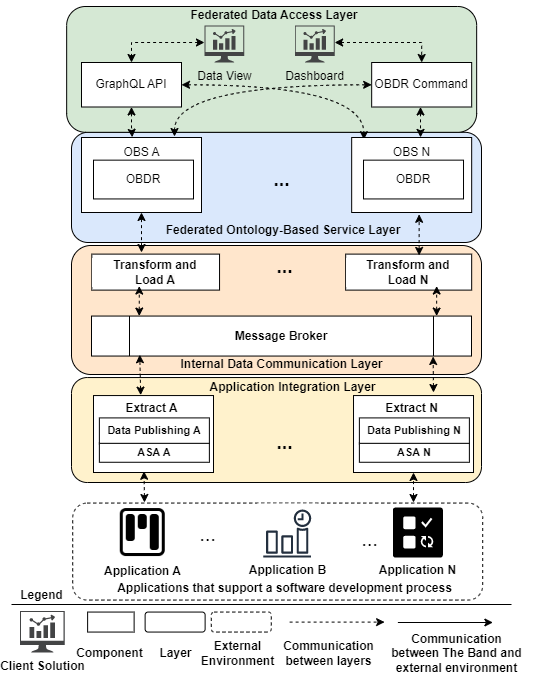

The diagram above was exported from draw.io. Its source (the exported page's mxGraphModel, read from the mxfile embedded in the PNG):
<mxGraphModel dx="2074" dy="1856" grid="1" gridSize="10" guides="1" tooltips="1" connect="1" arrows="1" fold="1" page="1" pageScale="1" pageWidth="850" pageHeight="1100" math="0" shadow="0">
  <root>
    <mxCell id="0" />
    <mxCell id="1" parent="0" />
    <mxCell id="2" value="" style="rounded=1;whiteSpace=wrap;html=1;fontSize=13;fillColor=#dae8fc;strokeColor=#000000;" vertex="1" parent="1">
      <mxGeometry x="3550" y="3109.81" width="410" height="110.19" as="geometry" />
    </mxCell>
    <mxCell id="3" value="" style="rounded=0;whiteSpace=wrap;html=1;fontStyle=0;verticalAlign=bottom;" vertex="1" parent="1">
      <mxGeometry x="3560" y="3115" width="120" height="75" as="geometry" />
    </mxCell>
    <mxCell id="4" value="" style="rounded=1;whiteSpace=wrap;html=1;fontSize=13;fillColor=#d5e8d4;strokeColor=#000000;" vertex="1" parent="1">
      <mxGeometry x="3545.16" y="2984" width="410" height="125.81" as="geometry" />
    </mxCell>
    <mxCell id="5" style="edgeStyle=orthogonalEdgeStyle;rounded=0;orthogonalLoop=1;jettySize=auto;html=1;entryX=0.423;entryY=-0.003;entryDx=0;entryDy=0;entryPerimeter=0;dashed=1;startArrow=classic;startFill=1;" edge="1" source="7" target="3" parent="1">
      <mxGeometry relative="1" as="geometry" />
    </mxCell>
    <mxCell id="6" style="edgeStyle=orthogonalEdgeStyle;rounded=0;orthogonalLoop=1;jettySize=auto;html=1;entryX=0.102;entryY=0.029;entryDx=0;entryDy=0;entryPerimeter=0;curved=1;dashed=1;startArrow=classic;startFill=1;" edge="1" source="7" target="60" parent="1">
      <mxGeometry relative="1" as="geometry" />
    </mxCell>
    <mxCell id="7" value="GraphQL API" style="rounded=0;whiteSpace=wrap;html=1;fontStyle=0" vertex="1" parent="1">
      <mxGeometry x="3560.0000000000005" y="3040" width="100" height="44.5" as="geometry" />
    </mxCell>
    <mxCell id="8" value="Federated Data Access Layer" style="text;html=1;strokeColor=none;fillColor=none;align=center;verticalAlign=middle;whiteSpace=wrap;rounded=0;dashed=1;fontSize=12;fontStyle=1" vertex="1" parent="1">
      <mxGeometry x="3627.9999999999995" y="2978" width="250" height="30" as="geometry" />
    </mxCell>
    <mxCell id="9" value="Federated Ontology-Based Service Layer" style="text;html=1;strokeColor=none;fillColor=none;align=center;verticalAlign=middle;whiteSpace=wrap;rounded=0;dashed=1;fontSize=12;fontStyle=1" vertex="1" parent="1">
      <mxGeometry x="3632.0099999999998" y="3193" width="260" height="30" as="geometry" />
    </mxCell>
    <mxCell id="10" value="Dashboard" style="sketch=0;pointerEvents=1;shadow=0;dashed=0;html=1;strokeColor=none;fillColor=#434445;aspect=fixed;labelPosition=center;verticalLabelPosition=bottom;verticalAlign=top;align=center;outlineConnect=0;shape=mxgraph.vvd.nsx_dashboard;" vertex="1" parent="1">
      <mxGeometry x="3773.3799999999997" y="3003.04" width="39.75" height="36.96" as="geometry" />
    </mxCell>
    <mxCell id="11" value="..." style="text;html=1;align=center;verticalAlign=middle;resizable=0;points=[];autosize=1;strokeColor=none;fillColor=none;fontSize=19;fontStyle=1" vertex="1" parent="1">
      <mxGeometry x="3739.9999999999995" y="3137.65" width="40" height="40" as="geometry" />
    </mxCell>
    <mxCell id="12" style="edgeStyle=orthogonalEdgeStyle;rounded=0;orthogonalLoop=1;jettySize=auto;html=1;dashed=1;startArrow=classic;startFill=1;" edge="1" source="14" parent="1">
      <mxGeometry relative="1" as="geometry">
        <mxPoint x="3899.0588235294117" y="3114.91" as="targetPoint" />
        <Array as="points">
          <mxPoint x="3899" y="3100" />
          <mxPoint x="3899" y="3100" />
        </Array>
      </mxGeometry>
    </mxCell>
    <mxCell id="13" style="rounded=0;orthogonalLoop=1;jettySize=auto;html=1;dashed=1;startArrow=classic;startFill=1;edgeStyle=orthogonalEdgeStyle;curved=1;entryX=1.05;entryY=-0.033;entryDx=0;entryDy=0;entryPerimeter=0;" edge="1" source="14" target="16" parent="1">
      <mxGeometry relative="1" as="geometry">
        <Array as="points">
          <mxPoint x="3653" y="3062" />
        </Array>
      </mxGeometry>
    </mxCell>
    <mxCell id="14" value="OBDR Command" style="rounded=0;whiteSpace=wrap;html=1;fontStyle=0" vertex="1" parent="1">
      <mxGeometry x="3850.1699999999996" y="3040" width="100" height="44.5" as="geometry" />
    </mxCell>
    <mxCell id="15" style="edgeStyle=orthogonalEdgeStyle;rounded=0;orthogonalLoop=1;jettySize=auto;html=1;entryX=0.5;entryY=0;entryDx=0;entryDy=0;startArrow=classic;startFill=1;dashed=1;" edge="1" source="10" target="14" parent="1">
      <mxGeometry relative="1" as="geometry">
        <Array as="points">
          <mxPoint x="3900" y="3020" />
        </Array>
      </mxGeometry>
    </mxCell>
    <mxCell id="16" value="OBS A" style="text;html=1;align=center;verticalAlign=middle;resizable=0;points=[];autosize=1;strokeColor=none;fillColor=none;" vertex="1" parent="1">
      <mxGeometry x="3589.9999999999995" y="3115" width="60" height="30" as="geometry" />
    </mxCell>
    <mxCell id="17" style="edgeStyle=orthogonalEdgeStyle;rounded=0;orthogonalLoop=1;jettySize=auto;html=1;entryX=0.5;entryY=0;entryDx=0;entryDy=0;dashed=1;startArrow=classic;startFill=1;" edge="1" source="18" target="7" parent="1">
      <mxGeometry relative="1" as="geometry">
        <Array as="points">
          <mxPoint x="3610" y="3020" />
        </Array>
      </mxGeometry>
    </mxCell>
    <mxCell id="18" value="Data View" style="sketch=0;pointerEvents=1;shadow=0;dashed=0;html=1;strokeColor=none;fillColor=#434445;aspect=fixed;labelPosition=center;verticalLabelPosition=bottom;verticalAlign=top;align=center;outlineConnect=0;shape=mxgraph.vvd.nsx_dashboard;" vertex="1" parent="1">
      <mxGeometry x="3682.97" y="3003.04" width="39.75" height="36.96" as="geometry" />
    </mxCell>
    <mxCell id="19" value="OBDR" style="rounded=0;whiteSpace=wrap;html=1;container=0;" vertex="1" parent="1">
      <mxGeometry x="3572" y="3137.6499999999996" width="100" height="38.79" as="geometry" />
    </mxCell>
    <mxCell id="20" value="" style="rounded=1;whiteSpace=wrap;html=1;fontSize=12;fontStyle=1;fillColor=#ffe6cc;strokeColor=#000000;" vertex="1" parent="1">
      <mxGeometry x="3550" y="3223" width="410" height="129" as="geometry" />
    </mxCell>
    <mxCell id="21" value="Message Broker" style="shape=process;whiteSpace=wrap;html=1;backgroundOutline=1;fontStyle=1" vertex="1" parent="1">
      <mxGeometry x="3570" y="3293.55" width="380" height="40" as="geometry" />
    </mxCell>
    <mxCell id="22" value="Transform and Load&amp;nbsp;&lt;span style=&quot;background-color: rgb(251, 251, 251);&quot;&gt;A&lt;/span&gt;" style="rounded=0;whiteSpace=wrap;html=1;labelBackgroundColor=default;fontStyle=1;container=0;" vertex="1" parent="1">
      <mxGeometry x="3570.32" y="3231.6099999999997" width="127.73" height="36" as="geometry" />
    </mxCell>
    <mxCell id="23" value="Transform and Load&amp;nbsp;&lt;span style=&quot;background-color: rgb(251, 251, 251);&quot;&gt;N&lt;/span&gt;" style="rounded=0;whiteSpace=wrap;html=1;labelBackgroundColor=default;fontStyle=1;container=0;" vertex="1" parent="1">
      <mxGeometry x="3824.1699999999996" y="3231.6099999999997" width="126" height="36" as="geometry" />
    </mxCell>
    <mxCell id="24" value="Internal Data Communication Layer " style="text;html=1;align=center;verticalAlign=middle;resizable=0;points=[];autosize=1;strokeColor=none;fillColor=none;fontStyle=1" vertex="1" parent="1">
      <mxGeometry x="3649.999999999999" y="3326.9999999999995" width="220" height="30" as="geometry" />
    </mxCell>
    <mxCell id="25" value="" style="rounded=1;whiteSpace=wrap;html=1;labelBackgroundColor=default;fillColor=#fff2cc;strokeColor=#000000;container=0;" vertex="1" parent="1">
      <mxGeometry x="3550" y="3355.05" width="410" height="104.95" as="geometry" />
    </mxCell>
    <mxCell id="26" value="Application Integration Layer " style="text;html=1;align=center;verticalAlign=middle;resizable=0;points=[];autosize=1;strokeColor=none;fillColor=none;fontStyle=1;container=0;" vertex="1" parent="1">
      <mxGeometry x="3675.92" y="3349.9999999999995" width="190" height="30" as="geometry" />
    </mxCell>
    <mxCell id="27" value="" style="rounded=1;whiteSpace=wrap;html=1;fontSize=16;dashed=1;container=0;" vertex="1" parent="1">
      <mxGeometry x="3551.21" y="3480.56" width="410" height="97" as="geometry" />
    </mxCell>
    <mxCell id="28" style="edgeStyle=orthogonalEdgeStyle;rounded=0;orthogonalLoop=1;jettySize=auto;html=1;exitX=0.5;exitY=1;exitDx=0;exitDy=0;fontSize=16;" edge="1" parent="1">
      <mxGeometry relative="1" as="geometry">
        <mxPoint x="3834.3399999999997" y="3544.06" as="sourcePoint" />
        <mxPoint x="3834.3399999999997" y="3544.06" as="targetPoint" />
      </mxGeometry>
    </mxCell>
    <mxCell id="29" value="Applications that support a software development process" style="text;html=1;align=center;verticalAlign=middle;resizable=0;points=[];autosize=1;strokeColor=none;fillColor=none;fontStyle=1;container=0;" vertex="1" parent="1">
      <mxGeometry x="3583.22" y="3550.56" width="360" height="30" as="geometry" />
    </mxCell>
    <mxCell id="30" value="" style="shape=image;html=1;verticalAlign=top;verticalLabelPosition=bottom;labelBackgroundColor=#ffffff;imageAspect=0;aspect=fixed;image=https://cdn1.iconfinder.com/data/icons/bootstrap-vol-3/16/kanban-128.png;strokeColor=#000000;container=0;" vertex="1" parent="1">
      <mxGeometry x="3597.21" y="3486.06" width="48" height="48" as="geometry" />
    </mxCell>
    <mxCell id="31" value="Application A" style="text;html=1;align=center;verticalAlign=middle;resizable=0;points=[];autosize=1;strokeColor=none;fillColor=none;fontStyle=1;container=0;" vertex="1" parent="1">
      <mxGeometry x="3571.21" y="3534.06" width="100" height="30" as="geometry" />
    </mxCell>
    <mxCell id="32" value="" style="sketch=0;outlineConnect=0;fontColor=#232F3E;gradientColor=none;strokeColor=#232F3E;fillColor=#ffffff;dashed=0;verticalLabelPosition=bottom;verticalAlign=top;align=center;html=1;fontSize=12;fontStyle=0;aspect=fixed;shape=mxgraph.aws4.resourceIcon;resIcon=mxgraph.aws4.event_time_based;container=0;" vertex="1" parent="1">
      <mxGeometry x="3735.78" y="3481.06" width="60" height="60" as="geometry" />
    </mxCell>
    <mxCell id="33" value="Application B" style="text;html=1;align=center;verticalAlign=middle;resizable=0;points=[];autosize=1;strokeColor=none;fillColor=none;fontStyle=1;container=0;" vertex="1" parent="1">
      <mxGeometry x="3715.78" y="3533.06" width="100" height="30" as="geometry" />
    </mxCell>
    <mxCell id="34" value="Application N" style="text;html=1;align=center;verticalAlign=middle;resizable=0;points=[];autosize=1;strokeColor=none;fillColor=none;fontStyle=1;container=0;" vertex="1" parent="1">
      <mxGeometry x="3846.38" y="3533.06" width="100" height="30" as="geometry" />
    </mxCell>
    <mxCell id="35" value="Legend" style="text;html=1;align=center;verticalAlign=middle;resizable=0;points=[];autosize=1;strokeColor=none;fillColor=none;fontStyle=1;container=0;" vertex="1" parent="1">
      <mxGeometry x="3484.6" y="3558.3900000000003" width="70" height="30" as="geometry" />
    </mxCell>
    <mxCell id="36" value="" style="endArrow=none;html=1;rounded=0;strokeWidth=1;" edge="1" parent="1">
      <mxGeometry width="50" height="50" relative="1" as="geometry">
        <mxPoint x="3490" y="3582" as="sourcePoint" />
        <mxPoint x="3990" y="3582" as="targetPoint" />
      </mxGeometry>
    </mxCell>
    <mxCell id="37" value="" style="rounded=1;whiteSpace=wrap;html=1;strokeColor=#000000;container=0;" vertex="1" parent="1">
      <mxGeometry x="3623.6199999999994" y="3589.56" width="60" height="20" as="geometry" />
    </mxCell>
    <mxCell id="38" value="Communication &lt;br&gt;between&amp;nbsp;layers" style="text;html=1;align=center;verticalAlign=middle;resizable=0;points=[];autosize=1;strokeColor=none;fillColor=none;fontStyle=1;container=0;" vertex="1" parent="1">
      <mxGeometry x="3752.1299999999997" y="3611.1700000000005" width="110" height="40" as="geometry" />
    </mxCell>
    <mxCell id="39" value="" style="endArrow=classic;html=1;rounded=0;dashed=1;" edge="1" parent="1">
      <mxGeometry width="50" height="50" relative="1" as="geometry">
        <mxPoint x="3768.1099999999997" y="3599.6" as="sourcePoint" />
        <mxPoint x="3863.1099999999997" y="3599.6" as="targetPoint" />
      </mxGeometry>
    </mxCell>
    <mxCell id="40" value="Layer" style="text;html=1;align=center;verticalAlign=middle;resizable=0;points=[];autosize=1;strokeColor=none;fillColor=none;fontStyle=1;container=0;" vertex="1" parent="1">
      <mxGeometry x="3623.6199999999994" y="3616.1700000000005" width="60" height="30" as="geometry" />
    </mxCell>
    <mxCell id="41" value="" style="rounded=0;whiteSpace=wrap;html=1;labelBackgroundColor=default;strokeColor=#000000;fontSize=11;fontStyle=1;verticalAlign=top;container=0;" vertex="1" parent="1">
      <mxGeometry x="3566.1199999999994" y="3589.56" width="46.5" height="20" as="geometry" />
    </mxCell>
    <mxCell id="42" value="Component" style="text;html=1;align=center;verticalAlign=middle;resizable=0;points=[];autosize=1;strokeColor=none;fillColor=none;fontStyle=1;container=0;" vertex="1" parent="1">
      <mxGeometry x="3543.2199999999993" y="3616.1700000000005" width="90" height="30" as="geometry" />
    </mxCell>
    <mxCell id="43" value="" style="rounded=1;whiteSpace=wrap;html=1;strokeColor=#000000;dashed=1;container=0;" vertex="1" parent="1">
      <mxGeometry x="3689.7799999999997" y="3589.56" width="60" height="20" as="geometry" />
    </mxCell>
    <mxCell id="44" value="External &lt;br&gt;Environment" style="text;html=1;align=center;verticalAlign=middle;resizable=0;points=[];autosize=1;strokeColor=none;fillColor=none;fontStyle=1;container=0;" vertex="1" parent="1">
      <mxGeometry x="3666.2099999999996" y="3611.1700000000005" width="100" height="40" as="geometry" />
    </mxCell>
    <mxCell id="45" value="Communication &lt;br&gt;between The Band and &lt;br&gt;external environment" style="text;html=1;align=center;verticalAlign=middle;resizable=0;points=[];autosize=1;strokeColor=none;fillColor=none;fontStyle=1;container=0;" vertex="1" parent="1">
      <mxGeometry x="3860.169999999999" y="3601.1700000000005" width="150" height="60" as="geometry" />
    </mxCell>
    <mxCell id="46" value="" style="endArrow=classic;html=1;rounded=0;" edge="1" parent="1">
      <mxGeometry width="50" height="50" relative="1" as="geometry">
        <mxPoint x="3876.3799999999997" y="3600" as="sourcePoint" />
        <mxPoint x="3971.3799999999997" y="3600" as="targetPoint" />
      </mxGeometry>
    </mxCell>
    <mxCell id="47" value="..." style="text;html=1;align=center;verticalAlign=middle;resizable=0;points=[];autosize=1;strokeColor=none;fillColor=none;fontSize=20;container=0;" vertex="1" parent="1">
      <mxGeometry x="3665.78" y="3491.06" width="40" height="40" as="geometry" />
    </mxCell>
    <mxCell id="48" value="..." style="text;html=1;align=center;verticalAlign=middle;resizable=0;points=[];autosize=1;strokeColor=none;fillColor=none;fontSize=20;container=0;" vertex="1" parent="1">
      <mxGeometry x="3828.34" y="3496.06" width="40" height="40" as="geometry" />
    </mxCell>
    <mxCell id="49" value="" style="sketch=0;pointerEvents=1;shadow=0;dashed=0;html=1;strokeColor=none;labelPosition=center;verticalLabelPosition=bottom;verticalAlign=top;align=center;fillColor=#000000;shape=mxgraph.mscae.oms.jobs" vertex="1" parent="1">
      <mxGeometry x="3871.38" y="3485.06" width="50" height="50" as="geometry" />
    </mxCell>
    <mxCell id="50" value="" style="endArrow=classic;html=1;rounded=0;dashed=1;startArrow=classic;startFill=1;entryX=0.899;entryY=1.011;entryDx=0;entryDy=0;entryPerimeter=0;" edge="1" target="21" parent="1">
      <mxGeometry width="50" height="50" relative="1" as="geometry">
        <mxPoint x="3912" y="3370" as="sourcePoint" />
        <mxPoint x="3908.3599999999997" y="3405.6899999999996" as="targetPoint" />
      </mxGeometry>
    </mxCell>
    <mxCell id="51" value="" style="endArrow=classic;html=1;rounded=0;dashed=1;startArrow=classic;startFill=1;entryX=0.127;entryY=0.967;entryDx=0;entryDy=0;entryPerimeter=0;exitX=0.365;exitY=0.071;exitDx=0;exitDy=0;exitPerimeter=0;" edge="1" source="65" target="21" parent="1">
      <mxGeometry width="50" height="50" relative="1" as="geometry">
        <mxPoint x="3658" y="3387" as="sourcePoint" />
        <mxPoint x="3661.8499999999995" y="3403.6899999999996" as="targetPoint" />
      </mxGeometry>
    </mxCell>
    <mxCell id="52" value="Client Solution" style="sketch=0;pointerEvents=1;shadow=0;dashed=0;html=1;strokeColor=none;fillColor=#434445;aspect=fixed;labelPosition=center;verticalLabelPosition=bottom;verticalAlign=top;align=center;outlineConnect=0;shape=mxgraph.vvd.nsx_dashboard;fontStyle=1" vertex="1" parent="1">
      <mxGeometry x="3498.47" y="3588.39" width="44.75" height="41.61" as="geometry" />
    </mxCell>
    <mxCell id="53" value="" style="endArrow=classic;html=1;rounded=0;dashed=1;startArrow=classic;startFill=1;" edge="1" parent="1">
      <mxGeometry width="50" height="50" relative="1" as="geometry">
        <mxPoint x="3915.16" y="3293.5499999999997" as="sourcePoint" />
        <mxPoint x="3915.16" y="3263.5499999999997" as="targetPoint" />
      </mxGeometry>
    </mxCell>
    <mxCell id="54" value="" style="endArrow=classic;html=1;rounded=0;dashed=1;startArrow=classic;startFill=1;" edge="1" parent="1">
      <mxGeometry width="50" height="50" relative="1" as="geometry">
        <mxPoint x="3617.7599999999998" y="3293.5499999999997" as="sourcePoint" />
        <mxPoint x="3617.7599999999998" y="3263.5499999999997" as="targetPoint" />
      </mxGeometry>
    </mxCell>
    <mxCell id="55" value="" style="endArrow=classic;html=1;rounded=0;dashed=1;startArrow=classic;startFill=1;" edge="1" target="3" parent="1">
      <mxGeometry width="50" height="50" relative="1" as="geometry">
        <mxPoint x="3620" y="3230" as="sourcePoint" />
        <mxPoint x="3623.5600000000004" y="3205.53" as="targetPoint" />
      </mxGeometry>
    </mxCell>
    <mxCell id="56" value="" style="endArrow=classic;html=1;rounded=0;dashed=1;startArrow=classic;startFill=1;exitX=0.583;exitY=0.037;exitDx=0;exitDy=0;exitPerimeter=0;entryX=0.626;entryY=0.986;entryDx=0;entryDy=0;entryPerimeter=0;" edge="1" source="23" parent="1">
      <mxGeometry width="50" height="50" relative="1" as="geometry">
        <mxPoint x="3918.43" y="3232" as="sourcePoint" />
        <mxPoint x="3897.6400000000003" y="3191.80566" as="targetPoint" />
      </mxGeometry>
    </mxCell>
    <mxCell id="57" value="" style="endArrow=classic;html=1;rounded=0;dashed=1;startArrow=classic;startFill=1;entryX=0.5;entryY=1;entryDx=0;entryDy=0;" edge="1" target="68" parent="1">
      <mxGeometry width="50" height="50" relative="1" as="geometry">
        <mxPoint x="3892" y="3480" as="sourcePoint" />
        <mxPoint x="3890" y="3482.5" as="targetPoint" />
      </mxGeometry>
    </mxCell>
    <mxCell id="58" value="..." style="text;html=1;align=center;verticalAlign=middle;resizable=0;points=[];autosize=1;strokeColor=none;fillColor=none;fontSize=19;fontStyle=1" vertex="1" parent="1">
      <mxGeometry x="3743.1299999999997" y="3225.08" width="40" height="40" as="geometry" />
    </mxCell>
    <mxCell id="59" value="..." style="text;html=1;align=center;verticalAlign=middle;resizable=0;points=[];autosize=1;strokeColor=none;fillColor=none;fontSize=19;fontStyle=1" vertex="1" parent="1">
      <mxGeometry x="3743.1299999999997" y="3400.5" width="40" height="40" as="geometry" />
    </mxCell>
    <mxCell id="60" value="" style="rounded=0;whiteSpace=wrap;html=1;fontStyle=0;verticalAlign=bottom;" vertex="1" parent="1">
      <mxGeometry x="3830.17" y="3115" width="120" height="75" as="geometry" />
    </mxCell>
    <mxCell id="61" value="OBDR" style="rounded=0;whiteSpace=wrap;html=1;container=0;" vertex="1" parent="1">
      <mxGeometry x="3842.01" y="3137.6499999999996" width="100" height="38.79" as="geometry" />
    </mxCell>
    <mxCell id="62" value="OBS N" style="text;html=1;align=center;verticalAlign=middle;resizable=0;points=[];autosize=1;strokeColor=none;fillColor=none;" vertex="1" parent="1">
      <mxGeometry x="3860.1699999999996" y="3115" width="60" height="30" as="geometry" />
    </mxCell>
    <mxCell id="63" value="" style="endArrow=classic;html=1;rounded=0;dashed=1;startArrow=classic;startFill=1;entryX=0.421;entryY=0.984;entryDx=0;entryDy=0;entryPerimeter=0;" edge="1" target="64" parent="1">
      <mxGeometry width="50" height="50" relative="1" as="geometry">
        <mxPoint x="3623" y="3480" as="sourcePoint" />
        <mxPoint x="3622.72" y="3486.06" as="targetPoint" />
      </mxGeometry>
    </mxCell>
    <mxCell id="64" value="" style="rounded=0;whiteSpace=wrap;html=1;labelBackgroundColor=default;container=0;" vertex="1" parent="1">
      <mxGeometry x="3572" y="3373.06" width="120" height="76.94" as="geometry" />
    </mxCell>
    <mxCell id="65" value="Extract A" style="text;html=1;align=center;verticalAlign=middle;resizable=0;points=[];autosize=1;strokeColor=none;fillColor=none;fontStyle=1;container=0;" vertex="1" parent="1">
      <mxGeometry x="3590" y="3370.4999999999995" width="80" height="30" as="geometry" />
    </mxCell>
    <mxCell id="66" value="Data Publishing A" style="rounded=0;whiteSpace=wrap;html=1;labelBackgroundColor=default;strokeColor=#000000;fontSize=11;fontStyle=1;container=0;" vertex="1" parent="1">
      <mxGeometry x="3577.87" y="3395.41" width="110" height="25.7" as="geometry" />
    </mxCell>
    <mxCell id="67" value="ASA A" style="rounded=0;whiteSpace=wrap;html=1;labelBackgroundColor=default;strokeColor=#000000;fontSize=11;fontStyle=1;container=0;" vertex="1" parent="1">
      <mxGeometry x="3577.87" y="3420.82" width="110" height="18.95" as="geometry" />
    </mxCell>
    <mxCell id="68" value="" style="rounded=0;whiteSpace=wrap;html=1;labelBackgroundColor=default;container=0;" vertex="1" parent="1">
      <mxGeometry x="3832.01" y="3373.06" width="120" height="76.94" as="geometry" />
    </mxCell>
    <mxCell id="69" value="Extract N" style="text;html=1;align=center;verticalAlign=middle;resizable=0;points=[];autosize=1;strokeColor=none;fillColor=none;fontStyle=1;container=0;" vertex="1" parent="1">
      <mxGeometry x="3850.01" y="3370.4999999999995" width="80" height="30" as="geometry" />
    </mxCell>
    <mxCell id="70" value="Data Publishing N" style="rounded=0;whiteSpace=wrap;html=1;labelBackgroundColor=default;strokeColor=#000000;fontSize=11;fontStyle=1;container=0;" vertex="1" parent="1">
      <mxGeometry x="3837.88" y="3395.41" width="110" height="25.7" as="geometry" />
    </mxCell>
    <mxCell id="71" value="ASA N" style="rounded=0;whiteSpace=wrap;html=1;labelBackgroundColor=default;strokeColor=#000000;fontSize=11;fontStyle=1;container=0;" vertex="1" parent="1">
      <mxGeometry x="3837.88" y="3420.82" width="110" height="18.95" as="geometry" />
    </mxCell>
  </root>
</mxGraphModel>